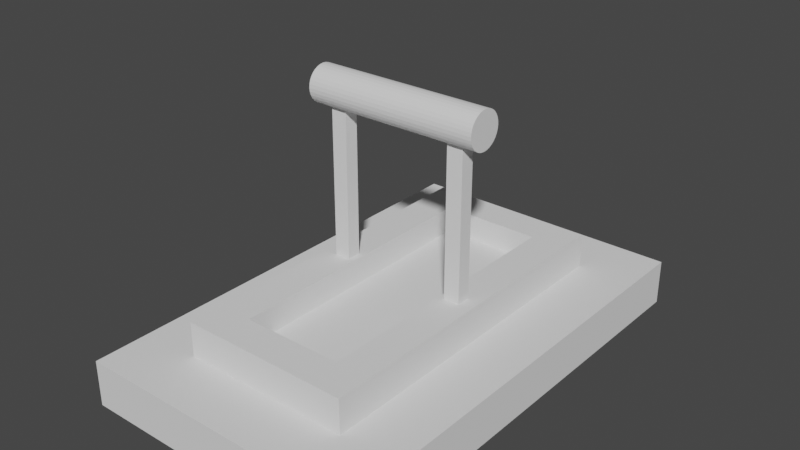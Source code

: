 # Source: Switch.blend  (saved by Blender 3.3.6; exported with 4.5.12 LTS)
import bpy
from mathutils import Matrix  # noqa: F401  (used for matrix-valued properties, if any)

bpy.ops.wm.read_factory_settings(use_empty=True)
scene = bpy.context.scene
scene.name = 'Scene'

# ---- collections
col_collection = bpy.data.collections.new('Collection'); scene.collection.children.link(col_collection)

# ---- world
world_world = bpy.data.worlds.new('World'); scene.world = world_world
world_world.use_nodes = True; world_world.node_tree.nodes.clear()
_N = world_world.node_tree.nodes; _L = world_world.node_tree.links
n0 = _N.new('ShaderNodeOutputWorld'); n0.name = 'World Output'; n0.location = (300, 300)
n1 = _N.new('ShaderNodeBackground'); n1.name = 'Background'; n1.location = (10, 300)
n1.inputs[0].default_value = (0.05088, 0.05088, 0.05088, 1.0)
_L.new(n1.outputs[0], n0.inputs[0])
n0.is_active_output = True
world_world.color = (0.05088, 0.05088, 0.05088)
world_world.use_sun_shadow = False
world_world.sun_shadow_jitter_overblur = 0.0

# ---- meshes
me_cube_001 = bpy.data.meshes.new('Cube.001')
me_cube_001.from_pydata([(-0.3276, -0.5315, -0.05209), (-0.1942, -0.3981, 0.05209), (-0.3276, 0.5315, -0.05209), (-0.1942, 0.3981, 0.05209), (0.3276, -0.5315, -0.05209), (0.1942, -0.3981, 0.05209), (0.3276, 0.5315, -0.05209), (0.1942, 0.3981, 0.05209), (-0.3276, -0.5315, 0.05209), (-0.3276, 0.5315, 0.05209), (0.3276, 0.5315, 0.05209), (0.3276, -0.5315, 0.05209), (-0.1148, -0.3187, 0.1308), (-0.1148, 0.3187, 0.1308), (0.1148, 0.3187, 0.1308), (0.1148, -0.3187, 0.1308), (-0.1942, -0.3981, 0.1308), (-0.1942, 0.3981, 0.1308), (0.1942, 0.3981, 0.1308), (0.1942, -0.3981, 0.1308), (-0.1148, -0.3187, 0.07015), (-0.1148, 0.3187, 0.07015), (0.1148, 0.3187, 0.07015), (0.1148, -0.3187, 0.07015)], [], [(0, 8, 9, 2), (2, 9, 10, 6), (6, 10, 11, 4), (4, 11, 8, 0), (2, 6, 4, 0), (1, 5, 19, 16), (1, 3, 9, 8), (3, 7, 10, 9), (7, 5, 11, 10), (5, 1, 8, 11), (13, 12, 20, 21), (7, 3, 17, 18), (5, 7, 18, 19), (3, 1, 16, 17), (12, 13, 17, 16), (13, 14, 18, 17), (14, 15, 19, 18), (15, 12, 16, 19), (22, 21, 20, 23), (12, 15, 23, 20), (14, 13, 21, 22), (15, 14, 22, 23)])
_uv = me_cube_001.uv_layers.new(name='UVMap')
_uv.uv.foreach_set('vector', [0.375, 0.0, 0.625, 0.0, 0.625, 0.25, 0.375, 0.25, 0.375, 0.25, 0.625, 0.25, 0.625, 0.5, 0.375, 0.5, 0.375, 0.5, 0.625, 0.5, 0.625, 0.75, 0.375, 0.75, 0.375, 0.75, 0.625, 0.75, 0.625, 1.0, 0.375, 1.0, 0.125, 0.5, 0.375, 0.5, 0.375, 0.75, 0.125, 0.75, 0.8241, 0.7186, 0.6759, 0.7186, 0.6759, 0.7186, 0.8241, 0.7186, 0.8241, 0.7186, 0.8241, 0.5314, 0.875, 0.5, 0.875, 0.75, 0.8241, 0.5314, 0.6759, 0.5314, 0.625, 0.5, 0.875, 0.5, 0.6759, 0.5314, 0.6759, 0.7186, 0.625, 0.75, 0.625, 0.5, 0.6759, 0.7186, 0.8241, 0.7186, 0.875, 0.75, 0.625, 0.75, 0.7938, 0.55, 0.7938, 0.7, 0.7938, 0.7, 0.7938, 0.55, 0.6759, 0.5314, 0.8241, 0.5314, 0.8241, 0.5314, 0.6759, 0.5314, 0.6759, 0.7186, 0.6759, 0.5314, 0.6759, 0.5314, 0.6759, 0.7186, 0.8241, 0.5314, 0.8241, 0.7186, 0.8241, 0.7186, 0.8241, 0.5314, 0.7938, 0.7, 0.7938, 0.55, 0.8241, 0.5314, 0.8241, 0.7186, 0.7938, 0.55, 0.7062, 0.55, 0.6759, 0.5314, 0.8241, 0.5314, 0.7062, 0.55, 0.7062, 0.7, 0.6759, 0.7186, 0.6759, 0.5314, 0.7062, 0.7, 0.7938, 0.7, 0.8241, 0.7186, 0.6759, 0.7186, 0.7062, 0.55, 0.7938, 0.55, 0.7938, 0.7, 0.7062, 0.7, 0.7938, 0.7, 0.7062, 0.7, 0.7062, 0.7, 0.7938, 0.7, 0.7062, 0.55, 0.7938, 0.55, 0.7938, 0.55, 0.7062, 0.55, 0.7062, 0.7, 0.7062, 0.55, 0.7062, 0.55, 0.7062, 0.7])
me_cube_001.update()
me_cylinder_001 = bpy.data.meshes.new('Cylinder.001')
me_cylinder_001.from_pydata([(-0.2005, 1.355e-09, 0.4735), (0.2005, 3.858e-09, 0.4735), (-0.2005, 0.008193, 0.4727), (0.2005, 0.008193, 0.4727), (-0.2005, 0.01607, 0.4703), (0.2005, 0.01607, 0.4703), (-0.2005, 0.02333, 0.4664), (0.2005, 0.02333, 0.4664), (-0.2005, 0.0297, 0.4612), (0.2005, 0.0297, 0.4612), (-0.2005, 0.03492, 0.4549), (0.2005, 0.03492, 0.4549), (-0.2005, 0.0388, 0.4476), (0.2005, 0.0388, 0.4476), (-0.2005, 0.04119, 0.4397), (0.2005, 0.04119, 0.4397), (-0.2005, 0.042, 0.4315), (0.2005, 0.042, 0.4315), (-0.2005, 0.04119, 0.4233), (0.2005, 0.04119, 0.4233), (-0.2005, 0.0388, 0.4155), (0.2005, 0.0388, 0.4155), (-0.2005, 0.03492, 0.4082), (0.2005, 0.03492, 0.4082), (-0.2005, 0.0297, 0.4018), (0.2005, 0.0297, 0.4018), (-0.2005, 0.02333, 0.3966), (0.2005, 0.02333, 0.3966), (-0.2005, 0.01607, 0.3927), (0.2005, 0.01607, 0.3927), (-0.2005, 0.008193, 0.3903), (0.2005, 0.008193, 0.3903), (-0.2005, 3.858e-09, 0.3895), (0.2005, 6.361e-09, 0.3895), (-0.2005, -0.008193, 0.3903), (0.2005, -0.008193, 0.3903), (-0.2005, -0.01607, 0.3927), (0.2005, -0.01607, 0.3927), (-0.2005, -0.02333, 0.3966), (0.2005, -0.02333, 0.3966), (-0.2005, -0.0297, 0.4018), (0.2005, -0.0297, 0.4018), (-0.2005, -0.03492, 0.4082), (0.2005, -0.03492, 0.4082), (-0.2005, -0.0388, 0.4155), (0.2005, -0.0388, 0.4155), (-0.2005, -0.04119, 0.4233), (0.2005, -0.04119, 0.4233), (-0.2005, -0.042, 0.4315), (0.2005, -0.042, 0.4315), (-0.2005, -0.04119, 0.4397), (0.2005, -0.04119, 0.4397), (-0.2005, -0.0388, 0.4476), (0.2005, -0.0388, 0.4476), (-0.2005, -0.03492, 0.4549), (0.2005, -0.03492, 0.4549), (-0.2005, -0.0297, 0.4612), (0.2005, -0.0297, 0.4612), (-0.2005, -0.02333, 0.4664), (0.2005, -0.02333, 0.4664), (-0.2005, -0.01607, 0.4703), (0.2005, -0.01607, 0.4703), (-0.2005, -0.008193, 0.4727), (0.2005, -0.008193, 0.4727), (-0.164, 1.582e-09, 0.4735), (-0.1276, 1.81e-09, 0.4735), (-0.09113, 2.037e-09, 0.4735), (-0.05468, 2.265e-09, 0.4735), (-0.01823, 2.492e-09, 0.4735), (0.01823, 2.72e-09, 0.4735), (0.05468, 2.948e-09, 0.4735), (0.09113, 3.175e-09, 0.4735), (0.1276, 3.403e-09, 0.4735), (0.164, 3.63e-09, 0.4735), (0.164, 0.008193, 0.4727), (0.1276, 0.008193, 0.4727), (0.09113, 0.008193, 0.4727), (0.05468, 0.008193, 0.4727), (0.01823, 0.008193, 0.4727), (-0.01823, 0.008193, 0.4727), (-0.05468, 0.008193, 0.4727), (-0.09113, 0.008193, 0.4727), (-0.1276, 0.008193, 0.4727), (-0.164, 0.008193, 0.4727), (0.164, 0.01607, 0.4703), (0.1276, 0.01607, 0.4703), (0.09113, 0.01607, 0.4703), (0.05468, 0.01607, 0.4703), (0.01823, 0.01607, 0.4703), (-0.01823, 0.01607, 0.4703), (-0.05468, 0.01607, 0.4703), (-0.09113, 0.01607, 0.4703), (-0.1276, 0.01607, 0.4703), (-0.164, 0.01607, 0.4703), (0.164, 0.02333, 0.4664), (0.1276, 0.02333, 0.4664), (0.09113, 0.02333, 0.4664), (0.05468, 0.02333, 0.4664), (0.01823, 0.02333, 0.4664), (-0.01823, 0.02333, 0.4664), (-0.05468, 0.02333, 0.4664), (-0.09113, 0.02333, 0.4664), (-0.1276, 0.02333, 0.4664), (-0.164, 0.02333, 0.4664), (0.164, 0.0297, 0.4612), (0.1276, 0.0297, 0.4612), (0.09113, 0.0297, 0.4612), (0.05468, 0.0297, 0.4612), (0.01823, 0.0297, 0.4612), (-0.01823, 0.0297, 0.4612), (-0.05468, 0.0297, 0.4612), (-0.09113, 0.0297, 0.4612), (-0.1276, 0.0297, 0.4612), (-0.164, 0.0297, 0.4612), (0.164, 0.03492, 0.4549), (0.1276, 0.03492, 0.4549), (0.09113, 0.03492, 0.4549), (0.05468, 0.03492, 0.4549), (0.01823, 0.03492, 0.4549), (-0.01823, 0.03492, 0.4549), (-0.05468, 0.03492, 0.4549), (-0.09113, 0.03492, 0.4549), (-0.1276, 0.03492, 0.4549), (-0.164, 0.03492, 0.4549), (0.164, 0.0388, 0.4476), (0.1276, 0.0388, 0.4476), (0.09113, 0.0388, 0.4476), (0.05468, 0.0388, 0.4476), (0.01823, 0.0388, 0.4476), (-0.01823, 0.0388, 0.4476), (-0.05468, 0.0388, 0.4476), (-0.09113, 0.0388, 0.4476), (-0.1276, 0.0388, 0.4476), (-0.164, 0.0388, 0.4476), (0.164, 0.04119, 0.4397), (0.1276, 0.04119, 0.4397), (0.09113, 0.04119, 0.4397), (0.05468, 0.04119, 0.4397), (0.01823, 0.04119, 0.4397), (-0.01823, 0.04119, 0.4397), (-0.05468, 0.04119, 0.4397), (-0.09113, 0.04119, 0.4397), (-0.1276, 0.04119, 0.4397), (-0.164, 0.04119, 0.4397), (0.164, 0.042, 0.4315), (0.1276, 0.042, 0.4315), (0.09113, 0.042, 0.4315), (0.05468, 0.042, 0.4315), (0.01823, 0.042, 0.4315), (-0.01823, 0.042, 0.4315), (-0.05468, 0.042, 0.4315), (-0.09113, 0.042, 0.4315), (-0.1276, 0.042, 0.4315), (-0.164, 0.042, 0.4315), (0.164, 0.04119, 0.4233), (0.1276, 0.04119, 0.4233), (0.09113, 0.04119, 0.4233), (0.05468, 0.04119, 0.4233), (0.01823, 0.04119, 0.4233), (-0.01823, 0.04119, 0.4233), (-0.05468, 0.04119, 0.4233), (-0.09113, 0.04119, 0.4233), (-0.1276, 0.04119, 0.4233), (-0.164, 0.04119, 0.4233), (0.164, 0.0388, 0.4155), (0.1276, 0.0388, 0.4155), (0.09113, 0.0388, 0.4155), (0.05468, 0.0388, 0.4155), (0.01823, 0.0388, 0.4155), (-0.01823, 0.0388, 0.4155), (-0.05468, 0.0388, 0.4155), (-0.09113, 0.0388, 0.4155), (-0.1276, 0.0388, 0.4155), (-0.164, 0.0388, 0.4155), (0.164, 0.03492, 0.4082), (0.1276, 0.03492, 0.4082), (0.09113, 0.03492, 0.4082), (0.05468, 0.03492, 0.4082), (0.01823, 0.03492, 0.4082), (-0.01823, 0.03492, 0.4082), (-0.05468, 0.03492, 0.4082), (-0.09113, 0.03492, 0.4082), (-0.1276, 0.03492, 0.4082), (-0.164, 0.03492, 0.4082), (0.164, 0.0297, 0.4018), (0.1276, 0.0297, 0.4018), (0.09113, 0.0297, 0.4018), (0.05468, 0.0297, 0.4018), (0.01823, 0.0297, 0.4018), (-0.01823, 0.0297, 0.4018), (-0.05468, 0.0297, 0.4018), (-0.09113, 0.0297, 0.4018), (-0.1276, 0.0297, 0.4018), (-0.164, 0.0297, 0.4018), (0.164, 0.02333, 0.3966), (0.1276, 0.02333, 0.3966), (0.09113, 0.02333, 0.3966), (0.05468, 0.02333, 0.3966), (0.01823, 0.02333, 0.3966), (-0.01823, 0.02333, 0.3966), (-0.05468, 0.02333, 0.3966), (-0.09113, 0.02333, 0.3966), (-0.1276, 0.02333, 0.3966), (-0.164, 0.02333, 0.3966), (0.164, 0.01607, 0.3927), (0.1276, 0.01607, 0.3927), (0.09113, 0.01607, 0.3927), (0.05468, 0.01607, 0.3927), (0.01823, 0.01607, 0.3927), (-0.01823, 0.01607, 0.3927), (-0.05468, 0.01607, 0.3927), (-0.09113, 0.01607, 0.3927), (-0.1276, 0.01607, 0.3927), (-0.164, 0.01607, 0.3927), (0.164, 0.008193, 0.3903), (0.1276, 0.008193, 0.3903), (0.09113, 0.008193, 0.3903), (0.05468, 0.008193, 0.3903), (0.01823, 0.008193, 0.3903), (-0.01823, 0.008193, 0.3903), (-0.05468, 0.008193, 0.3903), (-0.09113, 0.008193, 0.3903), (-0.1276, 0.008193, 0.3903), (-0.164, 0.008193, 0.3903), (0.164, 6.134e-09, 0.3895), (0.1276, 5.906e-09, 0.3895), (0.09113, 5.679e-09, 0.3895), (0.05468, 5.451e-09, 0.3895), (0.01823, 5.223e-09, 0.3895), (-0.01823, 4.996e-09, 0.3895), (-0.05468, 4.768e-09, 0.3895), (-0.09113, 4.541e-09, 0.3895), (-0.1276, 4.313e-09, 0.3895), (-0.164, 4.085e-09, 0.3895), (0.164, -0.008193, 0.3903), (0.1276, -0.008193, 0.3903), (0.09113, -0.008193, 0.3903), (0.05468, -0.008193, 0.3903), (0.01823, -0.008193, 0.3903), (-0.01823, -0.008193, 0.3903), (-0.05468, -0.008193, 0.3903), (-0.09113, -0.008193, 0.3903), (-0.1276, -0.008193, 0.3903), (-0.164, -0.008193, 0.3903), (0.164, -0.01607, 0.3927), (0.1276, -0.01607, 0.3927), (0.09113, -0.01607, 0.3927), (0.05468, -0.01607, 0.3927), (0.01823, -0.01607, 0.3927), (-0.01823, -0.01607, 0.3927), (-0.05468, -0.01607, 0.3927), (-0.09113, -0.01607, 0.3927), (-0.1276, -0.01607, 0.3927), (-0.164, -0.01607, 0.3927), (0.164, -0.02333, 0.3966), (0.1276, -0.02333, 0.3966), (0.09113, -0.02333, 0.3966), (0.05468, -0.02333, 0.3966), (0.01823, -0.02333, 0.3966), (-0.01823, -0.02333, 0.3966), (-0.05468, -0.02333, 0.3966), (-0.09113, -0.02333, 0.3966), (-0.1276, -0.02333, 0.3966), (-0.164, -0.02333, 0.3966), (0.164, -0.0297, 0.4018), (0.1276, -0.0297, 0.4018), (0.09113, -0.0297, 0.4018), (0.05468, -0.0297, 0.4018), (0.01823, -0.0297, 0.4018), (-0.01823, -0.0297, 0.4018), (-0.05468, -0.0297, 0.4018), (-0.09113, -0.0297, 0.4018), (-0.1276, -0.0297, 0.4018), (-0.164, -0.0297, 0.4018), (0.164, -0.03492, 0.4082), (0.1276, -0.03492, 0.4082), (0.09113, -0.03492, 0.4082), (0.05468, -0.03492, 0.4082), (0.01823, -0.03492, 0.4082), (-0.01823, -0.03492, 0.4082), (-0.05468, -0.03492, 0.4082), (-0.09113, -0.03492, 0.4082), (-0.1276, -0.03492, 0.4082), (-0.164, -0.03492, 0.4082), (0.164, -0.0388, 0.4155), (0.1276, -0.0388, 0.4155), (0.09113, -0.0388, 0.4155), (0.05468, -0.0388, 0.4155), (0.01823, -0.0388, 0.4155), (-0.01823, -0.0388, 0.4155), (-0.05468, -0.0388, 0.4155), (-0.09113, -0.0388, 0.4155), (-0.1276, -0.0388, 0.4155), (-0.164, -0.0388, 0.4155), (0.164, -0.04119, 0.4233), (0.1276, -0.04119, 0.4233), (0.09113, -0.04119, 0.4233), (0.05468, -0.04119, 0.4233), (0.01823, -0.04119, 0.4233), (-0.01823, -0.04119, 0.4233), (-0.05468, -0.04119, 0.4233), (-0.09113, -0.04119, 0.4233), (-0.1276, -0.04119, 0.4233), (-0.164, -0.04119, 0.4233), (0.164, -0.042, 0.4315), (0.1276, -0.042, 0.4315), (0.09113, -0.042, 0.4315), (0.05468, -0.042, 0.4315), (0.01823, -0.042, 0.4315), (-0.01823, -0.042, 0.4315), (-0.05468, -0.042, 0.4315), (-0.09113, -0.042, 0.4315), (-0.1276, -0.042, 0.4315), (-0.164, -0.042, 0.4315), (0.164, -0.04119, 0.4397), (0.1276, -0.04119, 0.4397), (0.09113, -0.04119, 0.4397), (0.05468, -0.04119, 0.4397), (0.01823, -0.04119, 0.4397), (-0.01823, -0.04119, 0.4397), (-0.05468, -0.04119, 0.4397), (-0.09113, -0.04119, 0.4397), (-0.1276, -0.04119, 0.4397), (-0.164, -0.04119, 0.4397), (0.164, -0.0388, 0.4476), (0.1276, -0.0388, 0.4476), (0.09113, -0.0388, 0.4476), (0.05468, -0.0388, 0.4476), (0.01823, -0.0388, 0.4476), (-0.01823, -0.0388, 0.4476), (-0.05468, -0.0388, 0.4476), (-0.09113, -0.0388, 0.4476), (-0.1276, -0.0388, 0.4476), (-0.164, -0.0388, 0.4476), (0.164, -0.03492, 0.4549), (0.1276, -0.03492, 0.4549), (0.09113, -0.03492, 0.4549), (0.05468, -0.03492, 0.4549), (0.01823, -0.03492, 0.4549), (-0.01823, -0.03492, 0.4549), (-0.05468, -0.03492, 0.4549), (-0.09113, -0.03492, 0.4549), (-0.1276, -0.03492, 0.4549), (-0.164, -0.03492, 0.4549), (0.164, -0.0297, 0.4612), (0.1276, -0.0297, 0.4612), (0.09113, -0.0297, 0.4612), (0.05468, -0.0297, 0.4612), (0.01823, -0.0297, 0.4612), (-0.01823, -0.0297, 0.4612), (-0.05468, -0.0297, 0.4612), (-0.09113, -0.0297, 0.4612), (-0.1276, -0.0297, 0.4612), (-0.164, -0.0297, 0.4612), (0.164, -0.02333, 0.4664), (0.1276, -0.02333, 0.4664), (0.09113, -0.02333, 0.4664), (0.05468, -0.02333, 0.4664), (0.01823, -0.02333, 0.4664), (-0.01823, -0.02333, 0.4664), (-0.05468, -0.02333, 0.4664), (-0.09113, -0.02333, 0.4664), (-0.1276, -0.02333, 0.4664), (-0.164, -0.02333, 0.4664), (0.164, -0.01607, 0.4703), (0.1276, -0.01607, 0.4703), (0.09113, -0.01607, 0.4703), (0.05468, -0.01607, 0.4703), (0.01823, -0.01607, 0.4703), (-0.01823, -0.01607, 0.4703), (-0.05468, -0.01607, 0.4703), (-0.09113, -0.01607, 0.4703), (-0.1276, -0.01607, 0.4703), (-0.164, -0.01607, 0.4703), (0.164, -0.008193, 0.4727), (0.1276, -0.008193, 0.4727), (0.09113, -0.008193, 0.4727), (0.05468, -0.008193, 0.4727), (0.01823, -0.008193, 0.4727), (-0.01823, -0.008193, 0.4727), (-0.05468, -0.008193, 0.4727), (-0.09113, -0.008193, 0.4727), (-0.1276, -0.008193, 0.4727), (-0.164, -0.008193, 0.4727), (0.164, 0.01607, 0.003197), (0.1276, 0.01607, 0.003197), (-0.1276, 0.01607, 0.003197), (-0.164, 0.01607, 0.003197), (0.164, 0.008194, 0.000807), (0.1276, 0.008194, 0.000807), (-0.1276, 0.008194, 0.000807), (-0.164, 0.008194, 0.000807), (0.164, 3.587e-08, 0.0), (0.1276, 3.564e-08, 0.0), (-0.1276, 3.405e-08, 0.0), (-0.164, 3.382e-08, 0.0), (0.164, -0.008193, 0.000807), (0.1276, -0.008193, 0.000807), (-0.1276, -0.008193, 0.000807), (-0.164, -0.008193, 0.000807), (0.164, -0.01607, 0.003197), (0.1276, -0.01607, 0.003197), (-0.1276, -0.01607, 0.003197), (-0.164, -0.01607, 0.003197)], [], [(73, 1, 3, 74), (74, 3, 5, 84), (84, 5, 7, 94), (94, 7, 9, 104), (104, 9, 11, 114), (114, 11, 13, 124), (124, 13, 15, 134), (134, 15, 17, 144), (144, 17, 19, 154), (154, 19, 21, 164), (164, 21, 23, 174), (174, 23, 25, 184), (184, 25, 27, 194), (194, 27, 29, 204), (204, 29, 31, 214), (214, 31, 33, 224), (224, 33, 35, 234), (234, 35, 37, 244), (244, 37, 39, 254), (254, 39, 41, 264), (264, 41, 43, 274), (274, 43, 45, 284), (284, 45, 47, 294), (294, 47, 49, 304), (304, 49, 51, 314), (314, 51, 53, 324), (324, 53, 55, 334), (334, 55, 57, 344), (344, 57, 59, 354), (354, 59, 61, 364), (3, 1, 63, 61, 59, 57, 55, 53, 51, 49, 47, 45, 43, 41, 39, 37, 35, 33, 31, 29, 27, 25, 23, 21, 19, 17, 15, 13, 11, 9, 7, 5), (364, 61, 63, 374), (374, 63, 1, 73), (0, 2, 4, 6, 8, 10, 12, 14, 16, 18, 20, 22, 24, 26, 28, 30, 32, 34, 36, 38, 40, 42, 44, 46, 48, 50, 52, 54, 56, 58, 60, 62), (62, 383, 64, 0), (383, 382, 65, 64), (382, 381, 66, 65), (381, 380, 67, 66), (380, 379, 68, 67), (379, 378, 69, 68), (378, 377, 70, 69), (377, 376, 71, 70), (376, 375, 72, 71), (375, 374, 73, 72), (60, 373, 383, 62), (373, 372, 382, 383), (372, 371, 381, 382), (371, 370, 380, 381), (370, 369, 379, 380), (369, 368, 378, 379), (368, 367, 377, 378), (367, 366, 376, 377), (366, 365, 375, 376), (365, 364, 374, 375), (58, 363, 373, 60), (363, 362, 372, 373), (362, 361, 371, 372), (361, 360, 370, 371), (360, 359, 369, 370), (359, 358, 368, 369), (358, 357, 367, 368), (357, 356, 366, 367), (356, 355, 365, 366), (355, 354, 364, 365), (56, 353, 363, 58), (353, 352, 362, 363), (352, 351, 361, 362), (351, 350, 360, 361), (350, 349, 359, 360), (349, 348, 358, 359), (348, 347, 357, 358), (347, 346, 356, 357), (346, 345, 355, 356), (345, 344, 354, 355), (54, 343, 353, 56), (343, 342, 352, 353), (342, 341, 351, 352), (341, 340, 350, 351), (340, 339, 349, 350), (339, 338, 348, 349), (338, 337, 347, 348), (337, 336, 346, 347), (336, 335, 345, 346), (335, 334, 344, 345), (52, 333, 343, 54), (333, 332, 342, 343), (332, 331, 341, 342), (331, 330, 340, 341), (330, 329, 339, 340), (329, 328, 338, 339), (328, 327, 337, 338), (327, 326, 336, 337), (326, 325, 335, 336), (325, 324, 334, 335), (50, 323, 333, 52), (323, 322, 332, 333), (322, 321, 331, 332), (321, 320, 330, 331), (320, 319, 329, 330), (319, 318, 328, 329), (318, 317, 327, 328), (317, 316, 326, 327), (316, 315, 325, 326), (315, 314, 324, 325), (48, 313, 323, 50), (313, 312, 322, 323), (312, 311, 321, 322), (311, 310, 320, 321), (310, 309, 319, 320), (309, 308, 318, 319), (308, 307, 317, 318), (307, 306, 316, 317), (306, 305, 315, 316), (305, 304, 314, 315), (46, 303, 313, 48), (303, 302, 312, 313), (302, 301, 311, 312), (301, 300, 310, 311), (300, 299, 309, 310), (299, 298, 308, 309), (298, 297, 307, 308), (297, 296, 306, 307), (296, 295, 305, 306), (295, 294, 304, 305), (44, 293, 303, 46), (293, 292, 302, 303), (292, 291, 301, 302), (291, 290, 300, 301), (290, 289, 299, 300), (289, 288, 298, 299), (288, 287, 297, 298), (287, 286, 296, 297), (286, 285, 295, 296), (285, 284, 294, 295), (42, 283, 293, 44), (283, 282, 292, 293), (282, 281, 291, 292), (281, 280, 290, 291), (280, 279, 289, 290), (279, 278, 288, 289), (278, 277, 287, 288), (277, 276, 286, 287), (276, 275, 285, 286), (275, 274, 284, 285), (40, 273, 283, 42), (273, 272, 282, 283), (272, 271, 281, 282), (271, 270, 280, 281), (270, 269, 279, 280), (269, 268, 278, 279), (268, 267, 277, 278), (267, 266, 276, 277), (266, 265, 275, 276), (265, 264, 274, 275), (38, 263, 273, 40), (263, 262, 272, 273), (262, 261, 271, 272), (261, 260, 270, 271), (260, 259, 269, 270), (259, 258, 268, 269), (258, 257, 267, 268), (257, 256, 266, 267), (256, 255, 265, 266), (255, 254, 264, 265), (36, 253, 263, 38), (253, 252, 262, 263), (252, 251, 261, 262), (251, 250, 260, 261), (250, 249, 259, 260), (249, 248, 258, 259), (248, 247, 257, 258), (247, 246, 256, 257), (246, 245, 255, 256), (245, 244, 254, 255), (34, 243, 253, 36), (213, 212, 386, 387), (242, 241, 251, 252), (241, 240, 250, 251), (240, 239, 249, 250), (239, 238, 248, 249), (238, 237, 247, 248), (237, 236, 246, 247), (236, 235, 245, 246), (214, 224, 392, 388), (32, 233, 243, 34), (205, 204, 384, 385), (232, 231, 241, 242), (231, 230, 240, 241), (230, 229, 239, 240), (229, 228, 238, 239), (228, 227, 237, 238), (227, 226, 236, 237), (226, 225, 235, 236), (222, 232, 394, 390), (30, 223, 233, 32), (225, 215, 389, 393), (222, 221, 231, 232), (221, 220, 230, 231), (220, 219, 229, 230), (219, 218, 228, 229), (218, 217, 227, 228), (217, 216, 226, 227), (216, 215, 225, 226), (233, 223, 391, 395), (28, 213, 223, 30), (224, 234, 396, 392), (212, 211, 221, 222), (211, 210, 220, 221), (210, 209, 219, 220), (209, 208, 218, 219), (208, 207, 217, 218), (207, 206, 216, 217), (206, 205, 215, 216), (232, 242, 398, 394), (26, 203, 213, 28), (203, 202, 212, 213), (202, 201, 211, 212), (201, 200, 210, 211), (200, 199, 209, 210), (199, 198, 208, 209), (198, 197, 207, 208), (197, 196, 206, 207), (196, 195, 205, 206), (195, 194, 204, 205), (24, 193, 203, 26), (193, 192, 202, 203), (192, 191, 201, 202), (191, 190, 200, 201), (190, 189, 199, 200), (189, 188, 198, 199), (188, 187, 197, 198), (187, 186, 196, 197), (186, 185, 195, 196), (185, 184, 194, 195), (22, 183, 193, 24), (183, 182, 192, 193), (182, 181, 191, 192), (181, 180, 190, 191), (180, 179, 189, 190), (179, 178, 188, 189), (178, 177, 187, 188), (177, 176, 186, 187), (176, 175, 185, 186), (175, 174, 184, 185), (20, 173, 183, 22), (173, 172, 182, 183), (172, 171, 181, 182), (171, 170, 180, 181), (170, 169, 179, 180), (169, 168, 178, 179), (168, 167, 177, 178), (167, 166, 176, 177), (166, 165, 175, 176), (165, 164, 174, 175), (18, 163, 173, 20), (163, 162, 172, 173), (162, 161, 171, 172), (161, 160, 170, 171), (160, 159, 169, 170), (159, 158, 168, 169), (158, 157, 167, 168), (157, 156, 166, 167), (156, 155, 165, 166), (155, 154, 164, 165), (16, 153, 163, 18), (153, 152, 162, 163), (152, 151, 161, 162), (151, 150, 160, 161), (150, 149, 159, 160), (149, 148, 158, 159), (148, 147, 157, 158), (147, 146, 156, 157), (146, 145, 155, 156), (145, 144, 154, 155), (14, 143, 153, 16), (143, 142, 152, 153), (142, 141, 151, 152), (141, 140, 150, 151), (140, 139, 149, 150), (139, 138, 148, 149), (138, 137, 147, 148), (137, 136, 146, 147), (136, 135, 145, 146), (135, 134, 144, 145), (12, 133, 143, 14), (133, 132, 142, 143), (132, 131, 141, 142), (131, 130, 140, 141), (130, 129, 139, 140), (129, 128, 138, 139), (128, 127, 137, 138), (127, 126, 136, 137), (126, 125, 135, 136), (125, 124, 134, 135), (10, 123, 133, 12), (123, 122, 132, 133), (122, 121, 131, 132), (121, 120, 130, 131), (120, 119, 129, 130), (119, 118, 128, 129), (118, 117, 127, 128), (117, 116, 126, 127), (116, 115, 125, 126), (115, 114, 124, 125), (8, 113, 123, 10), (113, 112, 122, 123), (112, 111, 121, 122), (111, 110, 120, 121), (110, 109, 119, 120), (109, 108, 118, 119), (108, 107, 117, 118), (107, 106, 116, 117), (106, 105, 115, 116), (105, 104, 114, 115), (6, 103, 113, 8), (103, 102, 112, 113), (102, 101, 111, 112), (101, 100, 110, 111), (100, 99, 109, 110), (99, 98, 108, 109), (98, 97, 107, 108), (97, 96, 106, 107), (96, 95, 105, 106), (95, 94, 104, 105), (4, 93, 103, 6), (93, 92, 102, 103), (92, 91, 101, 102), (91, 90, 100, 101), (90, 89, 99, 100), (89, 88, 98, 99), (88, 87, 97, 98), (87, 86, 96, 97), (86, 85, 95, 96), (85, 84, 94, 95), (2, 83, 93, 4), (83, 82, 92, 93), (82, 81, 91, 92), (81, 80, 90, 91), (80, 79, 89, 90), (79, 78, 88, 89), (78, 77, 87, 88), (77, 76, 86, 87), (76, 75, 85, 86), (75, 74, 84, 85), (0, 64, 83, 2), (64, 65, 82, 83), (65, 66, 81, 82), (66, 67, 80, 81), (67, 68, 79, 80), (68, 69, 78, 79), (69, 70, 77, 78), (70, 71, 76, 77), (71, 72, 75, 76), (72, 73, 74, 75), (399, 398, 402, 403), (397, 396, 400, 401), (395, 394, 398, 399), (393, 392, 396, 397), (391, 390, 394, 395), (389, 388, 392, 393), (387, 386, 390, 391), (385, 384, 388, 389), (253, 243, 399, 403), (223, 213, 387, 391), (245, 235, 397, 401), (215, 205, 385, 389), (242, 252, 402, 398), (212, 222, 390, 386), (234, 244, 400, 396), (204, 214, 388, 384), (244, 245, 401, 400), (243, 233, 395, 399), (252, 253, 403, 402), (235, 225, 393, 397)])
_uv = me_cylinder_001.uv_layers.new(name='UVMap')
_uv.uv.foreach_set('vector', [1.0, 0.9545, 1.0, 1.0, 0.9688, 1.0, 0.9688, 0.9545, 0.9688, 0.9545, 0.9688, 1.0, 0.9375, 1.0, 0.9375, 0.9545, 0.9375, 0.9545, 0.9375, 1.0, 0.9062, 1.0, 0.9062, 0.9545, 0.9062, 0.9545, 0.9062, 1.0, 0.875, 1.0, 0.875, 0.9545, 0.875, 0.9545, 0.875, 1.0, 0.8438, 1.0, 0.8438, 0.9545, 0.8438, 0.9545, 0.8438, 1.0, 0.8125, 1.0, 0.8125, 0.9545, 0.8125, 0.9545, 0.8125, 1.0, 0.7812, 1.0, 0.7812, 0.9545, 0.7812, 0.9545, 0.7812, 1.0, 0.75, 1.0, 0.75, 0.9545, 0.75, 0.9545, 0.75, 1.0, 0.7188, 1.0, 0.7188, 0.9545, 0.7188, 0.9545, 0.7188, 1.0, 0.6875, 1.0, 0.6875, 0.9545, 0.6875, 0.9545, 0.6875, 1.0, 0.6562, 1.0, 0.6562, 0.9545, 0.6562, 0.9545, 0.6562, 1.0, 0.625, 1.0, 0.625, 0.9545, 0.625, 0.9545, 0.625, 1.0, 0.5938, 1.0, 0.5937, 0.9545, 0.5937, 0.9545, 0.5938, 1.0, 0.5625, 1.0, 0.5625, 0.9545, 0.5625, 0.9545, 0.5625, 1.0, 0.5312, 1.0, 0.5312, 0.9545, 0.5312, 0.9545, 0.5312, 1.0, 0.5, 1.0, 0.5, 0.9545, 0.5, 0.9545, 0.5, 1.0, 0.4688, 1.0, 0.4687, 0.9545, 0.4687, 0.9545, 0.4688, 1.0, 0.4375, 1.0, 0.4375, 0.9545, 0.4375, 0.9545, 0.4375, 1.0, 0.4062, 1.0, 0.4062, 0.9545, 0.4062, 0.9545, 0.4062, 1.0, 0.375, 1.0, 0.375, 0.9545, 0.375, 0.9545, 0.375, 1.0, 0.3438, 1.0, 0.3438, 0.9545, 0.3438, 0.9545, 0.3438, 1.0, 0.3125, 1.0, 0.3125, 0.9545, 0.3125, 0.9545, 0.3125, 1.0, 0.2812, 1.0, 0.2812, 0.9545, 0.2812, 0.9545, 0.2812, 1.0, 0.25, 1.0, 0.25, 0.9545, 0.25, 0.9545, 0.25, 1.0, 0.2188, 1.0, 0.2187, 0.9545, 0.2187, 0.9545, 0.2188, 1.0, 0.1875, 1.0, 0.1875, 0.9545, 0.1875, 0.9545, 0.1875, 1.0, 0.1562, 1.0, 0.1562, 0.9545, 0.1562, 0.9545, 0.1562, 1.0, 0.125, 1.0, 0.125, 0.9545, 0.125, 0.9545, 0.125, 1.0, 0.09375, 1.0, 0.09375, 0.9545, 0.09375, 0.9545, 0.09375, 1.0, 0.0625, 1.0, 0.0625, 0.9545, 0.2968, 0.4854, 0.25, 0.49, 0.2032, 0.4854, 0.1582, 0.4717, 0.1167, 0.4496, 0.08029, 0.4197, 0.05045, 0.3833, 0.02827, 0.3418, 0.01461, 0.2968, 0.01, 0.25, 0.01461, 0.2032, 0.02827, 0.1582, 0.05045, 0.1167, 0.08029, 0.08029, 0.1167, 0.05045, 0.1582, 0.02827, 0.2032, 0.01461, 0.25, 0.01, 0.2968, 0.01461, 0.3418, 0.02827, 0.3833, 0.05045, 0.4197, 0.08029, 0.4496, 0.1167, 0.4717, 0.1582, 0.4854, 0.2032, 0.49, 0.25, 0.4854, 0.2968, 0.4717, 0.3418, 0.4496, 0.3833, 0.4197, 0.4197, 0.3833, 0.4496, 0.3418, 0.4717, 0.0625, 0.9545, 0.0625, 1.0, 0.03125, 1.0, 0.03125, 0.9545, 0.03125, 0.9545, 0.03125, 1.0, 0.0, 1.0, 0.0, 0.9545, 0.75, 0.49, 0.7968, 0.4854, 0.8418, 0.4717, 0.8833, 0.4496, 0.9197, 0.4197, 0.9496, 0.3833, 0.9717, 0.3418, 0.9854, 0.2968, 0.99, 0.25, 0.9854, 0.2032, 0.9717, 0.1582, 0.9496, 0.1167, 0.9197, 0.08029, 0.8833, 0.05045, 0.8418, 0.02827, 0.7968, 0.01461, 0.75, 0.01, 0.7032, 0.01461, 0.6582, 0.02827, 0.6167, 0.05045, 0.5803, 0.08029, 0.5504, 0.1167, 0.5283, 0.1582, 0.5146, 0.2032, 0.51, 0.25, 0.5146, 0.2968, 0.5283, 0.3418, 0.5504, 0.3833, 0.5803, 0.4197, 0.6167, 0.4496, 0.6582, 0.4717, 0.7032, 0.4854, 0.03125, 0.5, 0.03125, 0.5455, 0.0, 0.5455, 0.0, 0.5, 0.03125, 0.5455, 0.03125, 0.5909, 0.0, 0.5909, 0.0, 0.5455, 0.03125, 0.5909, 0.03125, 0.6364, 0.0, 0.6364, 0.0, 0.5909, 0.03125, 0.6364, 0.03125, 0.6818, 0.0, 0.6818, 0.0, 0.6364, 0.03125, 0.6818, 0.03125, 0.7273, 0.0, 0.7273, 0.0, 0.6818, 0.03125, 0.7273, 0.03125, 0.7727, 0.0, 0.7727, 0.0, 0.7273, 0.03125, 0.7727, 0.03125, 0.8182, 0.0, 0.8182, 0.0, 0.7727, 0.03125, 0.8182, 0.03125, 0.8636, 0.0, 0.8636, 0.0, 0.8182, 0.03125, 0.8636, 0.03125, 0.9091, 0.0, 0.9091, 0.0, 0.8636, 0.03125, 0.9091, 0.03125, 0.9545, 0.0, 0.9545, 0.0, 0.9091, 0.0625, 0.5, 0.0625, 0.5455, 0.03125, 0.5455, 0.03125, 0.5, 0.0625, 0.5455, 0.0625, 0.5909, 0.03125, 0.5909, 0.03125, 0.5455, 0.0625, 0.5909, 0.0625, 0.6364, 0.03125, 0.6364, 0.03125, 0.5909, 0.0625, 0.6364, 0.0625, 0.6818, 0.03125, 0.6818, 0.03125, 0.6364, 0.0625, 0.6818, 0.0625, 0.7273, 0.03125, 0.7273, 0.03125, 0.6818, 0.0625, 0.7273, 0.0625, 0.7727, 0.03125, 0.7727, 0.03125, 0.7273, 0.0625, 0.7727, 0.0625, 0.8182, 0.03125, 0.8182, 0.03125, 0.7727, 0.0625, 0.8182, 0.0625, 0.8636, 0.03125, 0.8636, 0.03125, 0.8182, 0.0625, 0.8636, 0.0625, 0.9091, 0.03125, 0.9091, 0.03125, 0.8636, 0.0625, 0.9091, 0.0625, 0.9545, 0.03125, 0.9545, 0.03125, 0.9091, 0.09375, 0.5, 0.09375, 0.5455, 0.0625, 0.5455, 0.0625, 0.5, 0.09375, 0.5455, 0.09375, 0.5909, 0.0625, 0.5909, 0.0625, 0.5455, 0.09375, 0.5909, 0.09375, 0.6364, 0.0625, 0.6364, 0.0625, 0.5909, 0.09375, 0.6364, 0.09375, 0.6818, 0.0625, 0.6818, 0.0625, 0.6364, 0.09375, 0.6818, 0.09375, 0.7273, 0.0625, 0.7273, 0.0625, 0.6818, 0.09375, 0.7273, 0.09375, 0.7727, 0.0625, 0.7727, 0.0625, 0.7273, 0.09375, 0.7727, 0.09375, 0.8182, 0.0625, 0.8182, 0.0625, 0.7727, 0.09375, 0.8182, 0.09375, 0.8636, 0.0625, 0.8636, 0.0625, 0.8182, 0.09375, 0.8636, 0.09375, 0.9091, 0.0625, 0.9091, 0.0625, 0.8636, 0.09375, 0.9091, 0.09375, 0.9545, 0.0625, 0.9545, 0.0625, 0.9091, 0.125, 0.5, 0.125, 0.5455, 0.09375, 0.5455, 0.09375, 0.5, 0.125, 0.5455, 0.125, 0.5909, 0.09375, 0.5909, 0.09375, 0.5455, 0.125, 0.5909, 0.125, 0.6364, 0.09375, 0.6364, 0.09375, 0.5909, 0.125, 0.6364, 0.125, 0.6818, 0.09375, 0.6818, 0.09375, 0.6364, 0.125, 0.6818, 0.125, 0.7273, 0.09375, 0.7273, 0.09375, 0.6818, 0.125, 0.7273, 0.125, 0.7727, 0.09375, 0.7727, 0.09375, 0.7273, 0.125, 0.7727, 0.125, 0.8182, 0.09375, 0.8182, 0.09375, 0.7727, 0.125, 0.8182, 0.125, 0.8636, 0.09375, 0.8636, 0.09375, 0.8182, 0.125, 0.8636, 0.125, 0.9091, 0.09375, 0.9091, 0.09375, 0.8636, 0.125, 0.9091, 0.125, 0.9545, 0.09375, 0.9545, 0.09375, 0.9091, 0.1562, 0.5, 0.1562, 0.5455, 0.125, 0.5455, 0.125, 0.5, 0.1562, 0.5455, 0.1562, 0.5909, 0.125, 0.5909, 0.125, 0.5455, 0.1562, 0.5909, 0.1562, 0.6364, 0.125, 0.6364, 0.125, 0.5909, 0.1562, 0.6364, 0.1562, 0.6818, 0.125, 0.6818, 0.125, 0.6364, 0.1562, 0.6818, 0.1562, 0.7273, 0.125, 0.7273, 0.125, 0.6818, 0.1562, 0.7273, 0.1562, 0.7727, 0.125, 0.7727, 0.125, 0.7273, 0.1562, 0.7727, 0.1562, 0.8182, 0.125, 0.8182, 0.125, 0.7727, 0.1562, 0.8182, 0.1562, 0.8636, 0.125, 0.8636, 0.125, 0.8182, 0.1562, 0.8636, 0.1562, 0.9091, 0.125, 0.9091, 0.125, 0.8636, 0.1562, 0.9091, 0.1562, 0.9545, 0.125, 0.9545, 0.125, 0.9091, 0.1875, 0.5, 0.1875, 0.5455, 0.1562, 0.5455, 0.1562, 0.5, 0.1875, 0.5455, 0.1875, 0.5909, 0.1562, 0.5909, 0.1562, 0.5455, 0.1875, 0.5909, 0.1875, 0.6364, 0.1562, 0.6364, 0.1562, 0.5909, 0.1875, 0.6364, 0.1875, 0.6818, 0.1562, 0.6818, 0.1562, 0.6364, 0.1875, 0.6818, 0.1875, 0.7273, 0.1562, 0.7273, 0.1562, 0.6818, 0.1875, 0.7273, 0.1875, 0.7727, 0.1562, 0.7727, 0.1562, 0.7273, 0.1875, 0.7727, 0.1875, 0.8182, 0.1562, 0.8182, 0.1562, 0.7727, 0.1875, 0.8182, 0.1875, 0.8636, 0.1562, 0.8636, 0.1562, 0.8182, 0.1875, 0.8636, 0.1875, 0.9091, 0.1562, 0.9091, 0.1562, 0.8636, 0.1875, 0.9091, 0.1875, 0.9545, 0.1562, 0.9545, 0.1562, 0.9091, 0.2188, 0.5, 0.2188, 0.5455, 0.1875, 0.5455, 0.1875, 0.5, 0.2188, 0.5455, 0.2187, 0.5909, 0.1875, 0.5909, 0.1875, 0.5455, 0.2187, 0.5909, 0.2187, 0.6364, 0.1875, 0.6364, 0.1875, 0.5909, 0.2187, 0.6364, 0.2187, 0.6818, 0.1875, 0.6818, 0.1875, 0.6364, 0.2187, 0.6818, 0.2187, 0.7273, 0.1875, 0.7273, 0.1875, 0.6818, 0.2187, 0.7273, 0.2187, 0.7727, 0.1875, 0.7727, 0.1875, 0.7273, 0.2187, 0.7727, 0.2187, 0.8182, 0.1875, 0.8182, 0.1875, 0.7727, 0.2187, 0.8182, 0.2187, 0.8636, 0.1875, 0.8636, 0.1875, 0.8182, 0.2187, 0.8636, 0.2187, 0.9091, 0.1875, 0.9091, 0.1875, 0.8636, 0.2187, 0.9091, 0.2187, 0.9545, 0.1875, 0.9545, 0.1875, 0.9091, 0.25, 0.5, 0.25, 0.5455, 0.2188, 0.5455, 0.2188, 0.5, 0.25, 0.5455, 0.25, 0.5909, 0.2187, 0.5909, 0.2188, 0.5455, 0.25, 0.5909, 0.25, 0.6364, 0.2187, 0.6364, 0.2187, 0.5909, 0.25, 0.6364, 0.25, 0.6818, 0.2187, 0.6818, 0.2187, 0.6364, 0.25, 0.6818, 0.25, 0.7273, 0.2187, 0.7273, 0.2187, 0.6818, 0.25, 0.7273, 0.25, 0.7727, 0.2187, 0.7727, 0.2187, 0.7273, 0.25, 0.7727, 0.25, 0.8182, 0.2187, 0.8182, 0.2187, 0.7727, 0.25, 0.8182, 0.25, 0.8636, 0.2187, 0.8636, 0.2187, 0.8182, 0.25, 0.8636, 0.25, 0.9091, 0.2187, 0.9091, 0.2187, 0.8636, 0.25, 0.9091, 0.25, 0.9545, 0.2187, 0.9545, 0.2187, 0.9091, 0.2812, 0.5, 0.2812, 0.5455, 0.25, 0.5455, 0.25, 0.5, 0.2812, 0.5455, 0.2812, 0.5909, 0.25, 0.5909, 0.25, 0.5455, 0.2812, 0.5909, 0.2812, 0.6364, 0.25, 0.6364, 0.25, 0.5909, 0.2812, 0.6364, 0.2812, 0.6818, 0.25, 0.6818, 0.25, 0.6364, 0.2812, 0.6818, 0.2812, 0.7273, 0.25, 0.7273, 0.25, 0.6818, 0.2812, 0.7273, 0.2812, 0.7727, 0.25, 0.7727, 0.25, 0.7273, 0.2812, 0.7727, 0.2812, 0.8182, 0.25, 0.8182, 0.25, 0.7727, 0.2812, 0.8182, 0.2812, 0.8636, 0.25, 0.8636, 0.25, 0.8182, 0.2812, 0.8636, 0.2812, 0.9091, 0.25, 0.9091, 0.25, 0.8636, 0.2812, 0.9091, 0.2812, 0.9545, 0.25, 0.9545, 0.25, 0.9091, 0.3125, 0.5, 0.3125, 0.5455, 0.2812, 0.5455, 0.2812, 0.5, 0.3125, 0.5455, 0.3125, 0.5909, 0.2812, 0.5909, 0.2812, 0.5455, 0.3125, 0.5909, 0.3125, 0.6364, 0.2812, 0.6364, 0.2812, 0.5909, 0.3125, 0.6364, 0.3125, 0.6818, 0.2812, 0.6818, 0.2812, 0.6364, 0.3125, 0.6818, 0.3125, 0.7273, 0.2812, 0.7273, 0.2812, 0.6818, 0.3125, 0.7273, 0.3125, 0.7727, 0.2812, 0.7727, 0.2812, 0.7273, 0.3125, 0.7727, 0.3125, 0.8182, 0.2812, 0.8182, 0.2812, 0.7727, 0.3125, 0.8182, 0.3125, 0.8636, 0.2812, 0.8636, 0.2812, 0.8182, 0.3125, 0.8636, 0.3125, 0.9091, 0.2812, 0.9091, 0.2812, 0.8636, 0.3125, 0.9091, 0.3125, 0.9545, 0.2812, 0.9545, 0.2812, 0.9091, 0.3438, 0.5, 0.3438, 0.5455, 0.3125, 0.5455, 0.3125, 0.5, 0.3438, 0.5455, 0.3437, 0.5909, 0.3125, 0.5909, 0.3125, 0.5455, 0.3437, 0.5909, 0.3437, 0.6364, 0.3125, 0.6364, 0.3125, 0.5909, 0.3437, 0.6364, 0.3437, 0.6818, 0.3125, 0.6818, 0.3125, 0.6364, 0.3437, 0.6818, 0.3437, 0.7273, 0.3125, 0.7273, 0.3125, 0.6818, 0.3437, 0.7273, 0.3438, 0.7727, 0.3125, 0.7727, 0.3125, 0.7273, 0.3438, 0.7727, 0.3438, 0.8182, 0.3125, 0.8182, 0.3125, 0.7727, 0.3438, 0.8182, 0.3438, 0.8636, 0.3125, 0.8636, 0.3125, 0.8182, 0.3438, 0.8636, 0.3438, 0.9091, 0.3125, 0.9091, 0.3125, 0.8636, 0.3438, 0.9091, 0.3438, 0.9545, 0.3125, 0.9545, 0.3125, 0.9091, 0.375, 0.5, 0.375, 0.5455, 0.3438, 0.5455, 0.3438, 0.5, 0.375, 0.5455, 0.375, 0.5909, 0.3437, 0.5909, 0.3438, 0.5455, 0.375, 0.5909, 0.375, 0.6364, 0.3437, 0.6364, 0.3437, 0.5909, 0.375, 0.6364, 0.375, 0.6818, 0.3437, 0.6818, 0.3437, 0.6364, 0.375, 0.6818, 0.375, 0.7273, 0.3437, 0.7273, 0.3437, 0.6818, 0.375, 0.7273, 0.375, 0.7727, 0.3438, 0.7727, 0.3437, 0.7273, 0.375, 0.7727, 0.375, 0.8182, 0.3438, 0.8182, 0.3438, 0.7727, 0.375, 0.8182, 0.375, 0.8636, 0.3438, 0.8636, 0.3438, 0.8182, 0.375, 0.8636, 0.375, 0.9091, 0.3438, 0.9091, 0.3438, 0.8636, 0.375, 0.9091, 0.375, 0.9545, 0.3438, 0.9545, 0.3438, 0.9091, 0.4062, 0.5, 0.4062, 0.5455, 0.375, 0.5455, 0.375, 0.5, 0.4062, 0.5455, 0.4062, 0.5909, 0.375, 0.5909, 0.375, 0.5455, 0.4062, 0.5909, 0.4063, 0.6364, 0.375, 0.6364, 0.375, 0.5909, 0.4063, 0.6364, 0.4063, 0.6818, 0.375, 0.6818, 0.375, 0.6364, 0.4063, 0.6818, 0.4062, 0.7273, 0.375, 0.7273, 0.375, 0.6818, 0.4062, 0.7273, 0.4062, 0.7727, 0.375, 0.7727, 0.375, 0.7273, 0.4062, 0.7727, 0.4062, 0.8182, 0.375, 0.8182, 0.375, 0.7727, 0.4062, 0.8182, 0.4062, 0.8636, 0.375, 0.8636, 0.375, 0.8182, 0.4062, 0.8636, 0.4062, 0.9091, 0.375, 0.9091, 0.375, 0.8636, 0.4062, 0.9091, 0.4062, 0.9545, 0.375, 0.9545, 0.375, 0.9091, 0.4375, 0.5, 0.4375, 0.5455, 0.4062, 0.5455, 0.4062, 0.5, 0.4375, 0.5455, 0.4375, 0.5909, 0.4062, 0.5909, 0.4062, 0.5455, 0.4375, 0.5909, 0.4375, 0.6364, 0.4063, 0.6364, 0.4062, 0.5909, 0.4375, 0.6364, 0.4375, 0.6818, 0.4063, 0.6818, 0.4063, 0.6364, 0.4375, 0.6818, 0.4375, 0.7273, 0.4062, 0.7273, 0.4063, 0.6818, 0.4375, 0.7273, 0.4375, 0.7727, 0.4062, 0.7727, 0.4062, 0.7273, 0.4375, 0.7727, 0.4375, 0.8182, 0.4062, 0.8182, 0.4062, 0.7727, 0.4375, 0.8182, 0.4375, 0.8636, 0.4062, 0.8636, 0.4062, 0.8182, 0.4375, 0.8636, 0.4375, 0.9091, 0.4062, 0.9091, 0.4062, 0.8636, 0.4375, 0.9091, 0.4375, 0.9545, 0.4062, 0.9545, 0.4062, 0.9091, 0.4688, 0.5, 0.4688, 0.5455, 0.4375, 0.5455, 0.4375, 0.5, 0.5625, 0.5455, 0.5625, 0.5909, 0.5625, 0.5909, 0.5625, 0.5455, 0.4688, 0.5909, 0.4688, 0.6364, 0.4375, 0.6364, 0.4375, 0.5909, 0.4688, 0.6364, 0.4688, 0.6818, 0.4375, 0.6818, 0.4375, 0.6364, 0.4688, 0.6818, 0.4688, 0.7273, 0.4375, 0.7273, 0.4375, 0.6818, 0.4688, 0.7273, 0.4688, 0.7727, 0.4375, 0.7727, 0.4375, 0.7273, 0.4688, 0.7727, 0.4688, 0.8182, 0.4375, 0.8182, 0.4375, 0.7727, 0.4688, 0.8182, 0.4688, 0.8636, 0.4375, 0.8636, 0.4375, 0.8182, 0.4688, 0.8636, 0.4687, 0.9091, 0.4375, 0.9091, 0.4375, 0.8636, 0.5312, 0.9545, 0.5, 0.9545, 0.5, 0.9545, 0.5312, 0.9545, 0.5, 0.5, 0.5, 0.5455, 0.4688, 0.5455, 0.4688, 0.5, 0.5625, 0.9091, 0.5625, 0.9545, 0.5625, 0.9545, 0.5625, 0.9091, 0.5, 0.5909, 0.5, 0.6364, 0.4688, 0.6364, 0.4688, 0.5909, 0.5, 0.6364, 0.5, 0.6818, 0.4688, 0.6818, 0.4688, 0.6364, 0.5, 0.6818, 0.5, 0.7273, 0.4688, 0.7273, 0.4688, 0.6818, 0.5, 0.7273, 0.5, 0.7727, 0.4688, 0.7727, 0.4688, 0.7273, 0.5, 0.7727, 0.5, 0.8182, 0.4688, 0.8182, 0.4688, 0.7727, 0.5, 0.8182, 0.5, 0.8636, 0.4688, 0.8636, 0.4688, 0.8182, 0.5, 0.8636, 0.5, 0.9091, 0.4687, 0.9091, 0.4688, 0.8636, 0.5312, 0.5909, 0.5, 0.5909, 0.5, 0.5909, 0.5312, 0.5909, 0.5312, 0.5, 0.5312, 0.5455, 0.5, 0.5455, 0.5, 0.5, 0.5, 0.9091, 0.5312, 0.9091, 0.5312, 0.9091, 0.5, 0.9091, 0.5312, 0.5909, 0.5312, 0.6364, 0.5, 0.6364, 0.5, 0.5909, 0.5312, 0.6364, 0.5312, 0.6818, 0.5, 0.6818, 0.5, 0.6364, 0.5312, 0.6818, 0.5312, 0.7273, 0.5, 0.7273, 0.5, 0.6818, 0.5312, 0.7273, 0.5312, 0.7727, 0.5, 0.7727, 0.5, 0.7273, 0.5312, 0.7727, 0.5312, 0.8182, 0.5, 0.8182, 0.5, 0.7727, 0.5312, 0.8182, 0.5312, 0.8636, 0.5, 0.8636, 0.5, 0.8182, 0.5312, 0.8636, 0.5312, 0.9091, 0.5, 0.9091, 0.5, 0.8636, 0.5, 0.5455, 0.5312, 0.5455, 0.5312, 0.5455, 0.5, 0.5455, 0.5625, 0.5, 0.5625, 0.5455, 0.5312, 0.5455, 0.5312, 0.5, 0.5, 0.9545, 0.4687, 0.9545, 0.4687, 0.9545, 0.5, 0.9545, 0.5625, 0.5909, 0.5625, 0.6364, 0.5312, 0.6364, 0.5312, 0.5909, 0.5625, 0.6364, 0.5625, 0.6818, 0.5312, 0.6818, 0.5312, 0.6364, 0.5625, 0.6818, 0.5625, 0.7273, 0.5312, 0.7273, 0.5312, 0.6818, 0.5625, 0.7273, 0.5625, 0.7727, 0.5312, 0.7727, 0.5312, 0.7273, 0.5625, 0.7727, 0.5625, 0.8182, 0.5312, 0.8182, 0.5312, 0.7727, 0.5625, 0.8182, 0.5625, 0.8636, 0.5312, 0.8636, 0.5312, 0.8182, 0.5625, 0.8636, 0.5625, 0.9091, 0.5312, 0.9091, 0.5312, 0.8636, 0.5, 0.5909, 0.4688, 0.5909, 0.4688, 0.5909, 0.5, 0.5909, 0.5938, 0.5, 0.5938, 0.5455, 0.5625, 0.5455, 0.5625, 0.5, 0.5938, 0.5455, 0.5938, 0.5909, 0.5625, 0.5909, 0.5625, 0.5455, 0.5938, 0.5909, 0.5938, 0.6364, 0.5625, 0.6364, 0.5625, 0.5909, 0.5938, 0.6364, 0.5938, 0.6818, 0.5625, 0.6818, 0.5625, 0.6364, 0.5938, 0.6818, 0.5938, 0.7273, 0.5625, 0.7273, 0.5625, 0.6818, 0.5938, 0.7273, 0.5938, 0.7727, 0.5625, 0.7727, 0.5625, 0.7273, 0.5938, 0.7727, 0.5937, 0.8182, 0.5625, 0.8182, 0.5625, 0.7727, 0.5937, 0.8182, 0.5937, 0.8636, 0.5625, 0.8636, 0.5625, 0.8182, 0.5937, 0.8636, 0.5937, 0.9091, 0.5625, 0.9091, 0.5625, 0.8636, 0.5937, 0.9091, 0.5937, 0.9545, 0.5625, 0.9545, 0.5625, 0.9091, 0.625, 0.5, 0.625, 0.5455, 0.5938, 0.5455, 0.5938, 0.5, 0.625, 0.5455, 0.625, 0.5909, 0.5938, 0.5909, 0.5938, 0.5455, 0.625, 0.5909, 0.625, 0.6364, 0.5938, 0.6364, 0.5938, 0.5909, 0.625, 0.6364, 0.625, 0.6818, 0.5938, 0.6818, 0.5938, 0.6364, 0.625, 0.6818, 0.625, 0.7273, 0.5938, 0.7273, 0.5938, 0.6818, 0.625, 0.7273, 0.625, 0.7727, 0.5938, 0.7727, 0.5938, 0.7273, 0.625, 0.7727, 0.625, 0.8182, 0.5937, 0.8182, 0.5938, 0.7727, 0.625, 0.8182, 0.625, 0.8636, 0.5937, 0.8636, 0.5937, 0.8182, 0.625, 0.8636, 0.625, 0.9091, 0.5937, 0.9091, 0.5937, 0.8636, 0.625, 0.9091, 0.625, 0.9545, 0.5937, 0.9545, 0.5937, 0.9091, 0.6562, 0.5, 0.6562, 0.5455, 0.625, 0.5455, 0.625, 0.5, 0.6562, 0.5455, 0.6562, 0.5909, 0.625, 0.5909, 0.625, 0.5455, 0.6562, 0.5909, 0.6563, 0.6364, 0.625, 0.6364, 0.625, 0.5909, 0.6563, 0.6364, 0.6563, 0.6818, 0.625, 0.6818, 0.625, 0.6364, 0.6563, 0.6818, 0.6562, 0.7273, 0.625, 0.7273, 0.625, 0.6818, 0.6562, 0.7273, 0.6562, 0.7727, 0.625, 0.7727, 0.625, 0.7273, 0.6562, 0.7727, 0.6562, 0.8182, 0.625, 0.8182, 0.625, 0.7727, 0.6562, 0.8182, 0.6562, 0.8636, 0.625, 0.8636, 0.625, 0.8182, 0.6562, 0.8636, 0.6562, 0.9091, 0.625, 0.9091, 0.625, 0.8636, 0.6562, 0.9091, 0.6562, 0.9545, 0.625, 0.9545, 0.625, 0.9091, 0.6875, 0.5, 0.6875, 0.5455, 0.6562, 0.5455, 0.6562, 0.5, 0.6875, 0.5455, 0.6875, 0.5909, 0.6562, 0.5909, 0.6562, 0.5455, 0.6875, 0.5909, 0.6875, 0.6364, 0.6563, 0.6364, 0.6562, 0.5909, 0.6875, 0.6364, 0.6875, 0.6818, 0.6563, 0.6818, 0.6563, 0.6364, 0.6875, 0.6818, 0.6875, 0.7273, 0.6562, 0.7273, 0.6563, 0.6818, 0.6875, 0.7273, 0.6875, 0.7727, 0.6562, 0.7727, 0.6562, 0.7273, 0.6875, 0.7727, 0.6875, 0.8182, 0.6562, 0.8182, 0.6562, 0.7727, 0.6875, 0.8182, 0.6875, 0.8636, 0.6562, 0.8636, 0.6562, 0.8182, 0.6875, 0.8636, 0.6875, 0.9091, 0.6562, 0.9091, 0.6562, 0.8636, 0.6875, 0.9091, 0.6875, 0.9545, 0.6562, 0.9545, 0.6562, 0.9091, 0.7188, 0.5, 0.7188, 0.5455, 0.6875, 0.5455, 0.6875, 0.5, 0.7188, 0.5455, 0.7188, 0.5909, 0.6875, 0.5909, 0.6875, 0.5455, 0.7188, 0.5909, 0.7188, 0.6364, 0.6875, 0.6364, 0.6875, 0.5909, 0.7188, 0.6364, 0.7188, 0.6818, 0.6875, 0.6818, 0.6875, 0.6364, 0.7188, 0.6818, 0.7188, 0.7273, 0.6875, 0.7273, 0.6875, 0.6818, 0.7188, 0.7273, 0.7188, 0.7727, 0.6875, 0.7727, 0.6875, 0.7273, 0.7188, 0.7727, 0.7187, 0.8182, 0.6875, 0.8182, 0.6875, 0.7727, 0.7187, 0.8182, 0.7187, 0.8636, 0.6875, 0.8636, 0.6875, 0.8182, 0.7187, 0.8636, 0.7187, 0.9091, 0.6875, 0.9091, 0.6875, 0.8636, 0.7187, 0.9091, 0.7188, 0.9545, 0.6875, 0.9545, 0.6875, 0.9091, 0.75, 0.5, 0.75, 0.5455, 0.7188, 0.5455, 0.7188, 0.5, 0.75, 0.5455, 0.75, 0.5909, 0.7188, 0.5909, 0.7188, 0.5455, 0.75, 0.5909, 0.75, 0.6364, 0.7188, 0.6364, 0.7188, 0.5909, 0.75, 0.6364, 0.75, 0.6818, 0.7188, 0.6818, 0.7188, 0.6364, 0.75, 0.6818, 0.75, 0.7273, 0.7188, 0.7273, 0.7188, 0.6818, 0.75, 0.7273, 0.75, 0.7727, 0.7188, 0.7727, 0.7188, 0.7273, 0.75, 0.7727, 0.75, 0.8182, 0.7187, 0.8182, 0.7188, 0.7727, 0.75, 0.8182, 0.75, 0.8636, 0.7187, 0.8636, 0.7187, 0.8182, 0.75, 0.8636, 0.75, 0.9091, 0.7187, 0.9091, 0.7187, 0.8636, 0.75, 0.9091, 0.75, 0.9545, 0.7188, 0.9545, 0.7187, 0.9091, 0.7812, 0.5, 0.7812, 0.5455, 0.75, 0.5455, 0.75, 0.5, 0.7812, 0.5455, 0.7812, 0.5909, 0.75, 0.5909, 0.75, 0.5455, 0.7812, 0.5909, 0.7812, 0.6364, 0.75, 0.6364, 0.75, 0.5909, 0.7812, 0.6364, 0.7812, 0.6818, 0.75, 0.6818, 0.75, 0.6364, 0.7812, 0.6818, 0.7812, 0.7273, 0.75, 0.7273, 0.75, 0.6818, 0.7812, 0.7273, 0.7813, 0.7727, 0.75, 0.7727, 0.75, 0.7273, 0.7813, 0.7727, 0.7813, 0.8182, 0.75, 0.8182, 0.75, 0.7727, 0.7813, 0.8182, 0.7813, 0.8636, 0.75, 0.8636, 0.75, 0.8182, 0.7813, 0.8636, 0.7812, 0.9091, 0.75, 0.9091, 0.75, 0.8636, 0.7812, 0.9091, 0.7812, 0.9545, 0.75, 0.9545, 0.75, 0.9091, 0.8125, 0.5, 0.8125, 0.5455, 0.7812, 0.5455, 0.7812, 0.5, 0.8125, 0.5455, 0.8125, 0.5909, 0.7812, 0.5909, 0.7812, 0.5455, 0.8125, 0.5909, 0.8125, 0.6364, 0.7812, 0.6364, 0.7812, 0.5909, 0.8125, 0.6364, 0.8125, 0.6818, 0.7812, 0.6818, 0.7812, 0.6364, 0.8125, 0.6818, 0.8125, 0.7273, 0.7812, 0.7273, 0.7812, 0.6818, 0.8125, 0.7273, 0.8125, 0.7727, 0.7813, 0.7727, 0.7812, 0.7273, 0.8125, 0.7727, 0.8125, 0.8182, 0.7813, 0.8182, 0.7813, 0.7727, 0.8125, 0.8182, 0.8125, 0.8636, 0.7813, 0.8636, 0.7813, 0.8182, 0.8125, 0.8636, 0.8125, 0.9091, 0.7812, 0.9091, 0.7813, 0.8636, 0.8125, 0.9091, 0.8125, 0.9545, 0.7812, 0.9545, 0.7812, 0.9091, 0.8438, 0.5, 0.8438, 0.5455, 0.8125, 0.5455, 0.8125, 0.5, 0.8438, 0.5455, 0.8437, 0.5909, 0.8125, 0.5909, 0.8125, 0.5455, 0.8437, 0.5909, 0.8438, 0.6364, 0.8125, 0.6364, 0.8125, 0.5909, 0.8438, 0.6364, 0.8438, 0.6818, 0.8125, 0.6818, 0.8125, 0.6364, 0.8438, 0.6818, 0.8438, 0.7273, 0.8125, 0.7273, 0.8125, 0.6818, 0.8438, 0.7273, 0.8438, 0.7727, 0.8125, 0.7727, 0.8125, 0.7273, 0.8438, 0.7727, 0.8438, 0.8182, 0.8125, 0.8182, 0.8125, 0.7727, 0.8438, 0.8182, 0.8438, 0.8636, 0.8125, 0.8636, 0.8125, 0.8182, 0.8438, 0.8636, 0.8438, 0.9091, 0.8125, 0.9091, 0.8125, 0.8636, 0.8438, 0.9091, 0.8438, 0.9545, 0.8125, 0.9545, 0.8125, 0.9091, 0.875, 0.5, 0.875, 0.5455, 0.8438, 0.5455, 0.8438, 0.5, 0.875, 0.5455, 0.875, 0.5909, 0.8437, 0.5909, 0.8438, 0.5455, 0.875, 0.5909, 0.875, 0.6364, 0.8438, 0.6364, 0.8437, 0.5909, 0.875, 0.6364, 0.875, 0.6818, 0.8438, 0.6818, 0.8438, 0.6364, 0.875, 0.6818, 0.875, 0.7273, 0.8438, 0.7273, 0.8438, 0.6818, 0.875, 0.7273, 0.875, 0.7727, 0.8438, 0.7727, 0.8438, 0.7273, 0.875, 0.7727, 0.875, 0.8182, 0.8438, 0.8182, 0.8438, 0.7727, 0.875, 0.8182, 0.875, 0.8636, 0.8438, 0.8636, 0.8438, 0.8182, 0.875, 0.8636, 0.875, 0.9091, 0.8438, 0.9091, 0.8438, 0.8636, 0.875, 0.9091, 0.875, 0.9545, 0.8438, 0.9545, 0.8438, 0.9091, 0.9062, 0.5, 0.9062, 0.5455, 0.875, 0.5455, 0.875, 0.5, 0.9062, 0.5455, 0.9062, 0.5909, 0.875, 0.5909, 0.875, 0.5455, 0.9062, 0.5909, 0.9062, 0.6364, 0.875, 0.6364, 0.875, 0.5909, 0.9062, 0.6364, 0.9062, 0.6818, 0.875, 0.6818, 0.875, 0.6364, 0.9062, 0.6818, 0.9062, 0.7273, 0.875, 0.7273, 0.875, 0.6818, 0.9062, 0.7273, 0.9062, 0.7727, 0.875, 0.7727, 0.875, 0.7273, 0.9062, 0.7727, 0.9062, 0.8182, 0.875, 0.8182, 0.875, 0.7727, 0.9062, 0.8182, 0.9062, 0.8636, 0.875, 0.8636, 0.875, 0.8182, 0.9062, 0.8636, 0.9062, 0.9091, 0.875, 0.9091, 0.875, 0.8636, 0.9062, 0.9091, 0.9062, 0.9545, 0.875, 0.9545, 0.875, 0.9091, 0.9375, 0.5, 0.9375, 0.5455, 0.9062, 0.5455, 0.9062, 0.5, 0.9375, 0.5455, 0.9375, 0.5909, 0.9062, 0.5909, 0.9062, 0.5455, 0.9375, 0.5909, 0.9375, 0.6364, 0.9062, 0.6364, 0.9062, 0.5909, 0.9375, 0.6364, 0.9375, 0.6818, 0.9062, 0.6818, 0.9062, 0.6364, 0.9375, 0.6818, 0.9375, 0.7273, 0.9062, 0.7273, 0.9062, 0.6818, 0.9375, 0.7273, 0.9375, 0.7727, 0.9062, 0.7727, 0.9062, 0.7273, 0.9375, 0.7727, 0.9375, 0.8182, 0.9062, 0.8182, 0.9062, 0.7727, 0.9375, 0.8182, 0.9375, 0.8636, 0.9062, 0.8636, 0.9062, 0.8182, 0.9375, 0.8636, 0.9375, 0.9091, 0.9062, 0.9091, 0.9062, 0.8636, 0.9375, 0.9091, 0.9375, 0.9545, 0.9062, 0.9545, 0.9062, 0.9091, 0.9688, 0.5, 0.9688, 0.5455, 0.9375, 0.5455, 0.9375, 0.5, 0.9688, 0.5455, 0.9688, 0.5909, 0.9375, 0.5909, 0.9375, 0.5455, 0.9688, 0.5909, 0.9688, 0.6364, 0.9375, 0.6364, 0.9375, 0.5909, 0.9688, 0.6364, 0.9688, 0.6818, 0.9375, 0.6818, 0.9375, 0.6364, 0.9688, 0.6818, 0.9688, 0.7273, 0.9375, 0.7273, 0.9375, 0.6818, 0.9688, 0.7273, 0.9688, 0.7727, 0.9375, 0.7727, 0.9375, 0.7273, 0.9688, 0.7727, 0.9688, 0.8182, 0.9375, 0.8182, 0.9375, 0.7727, 0.9688, 0.8182, 0.9688, 0.8636, 0.9375, 0.8636, 0.9375, 0.8182, 0.9688, 0.8636, 0.9688, 0.9091, 0.9375, 0.9091, 0.9375, 0.8636, 0.9688, 0.9091, 0.9688, 0.9545, 0.9375, 0.9545, 0.9375, 0.9091, 1.0, 0.5, 1.0, 0.5455, 0.9688, 0.5455, 0.9688, 0.5, 1.0, 0.5455, 1.0, 0.5909, 0.9688, 0.5909, 0.9688, 0.5455, 1.0, 0.5909, 1.0, 0.6364, 0.9688, 0.6364, 0.9688, 0.5909, 1.0, 0.6364, 1.0, 0.6818, 0.9688, 0.6818, 0.9688, 0.6364, 1.0, 0.6818, 1.0, 0.7273, 0.9688, 0.7273, 0.9688, 0.6818, 1.0, 0.7273, 1.0, 0.7727, 0.9688, 0.7727, 0.9688, 0.7273, 1.0, 0.7727, 1.0, 0.8182, 0.9688, 0.8182, 0.9688, 0.7727, 1.0, 0.8182, 1.0, 0.8636, 0.9688, 0.8636, 0.9688, 0.8182, 1.0, 0.8636, 1.0, 0.9091, 0.9688, 0.9091, 0.9688, 0.8636, 1.0, 0.9091, 1.0, 0.9545, 0.9688, 0.9545, 0.9688, 0.9091, 0.4688, 0.5455, 0.4688, 0.5909, 0.4375, 0.5909, 0.4375, 0.5455, 0.4687, 0.9091, 0.4687, 0.9545, 0.4375, 0.9545, 0.4375, 0.9091, 0.5, 0.5455, 0.5, 0.5909, 0.4688, 0.5909, 0.4688, 0.5455, 0.5, 0.9091, 0.5, 0.9545, 0.4687, 0.9545, 0.4687, 0.9091, 0.5312, 0.5455, 0.5312, 0.5909, 0.5, 0.5909, 0.5, 0.5455, 0.5312, 0.9091, 0.5312, 0.9545, 0.5, 0.9545, 0.5, 0.9091, 0.5625, 0.5455, 0.5625, 0.5909, 0.5312, 0.5909, 0.5312, 0.5455, 0.5625, 0.9091, 0.5625, 0.9545, 0.5312, 0.9545, 0.5312, 0.9091, 0.4375, 0.5455, 0.4688, 0.5455, 0.4688, 0.5455, 0.4375, 0.5455, 0.5312, 0.5455, 0.5625, 0.5455, 0.5625, 0.5455, 0.5312, 0.5455, 0.4375, 0.9091, 0.4687, 0.9091, 0.4687, 0.9091, 0.4375, 0.9091, 0.5312, 0.9091, 0.5625, 0.9091, 0.5625, 0.9091, 0.5312, 0.9091, 0.4688, 0.5909, 0.4375, 0.5909, 0.4375, 0.5909, 0.4688, 0.5909, 0.5625, 0.5909, 0.5312, 0.5909, 0.5312, 0.5909, 0.5625, 0.5909, 0.4687, 0.9545, 0.4375, 0.9545, 0.4375, 0.9545, 0.4687, 0.9545, 0.5625, 0.9545, 0.5312, 0.9545, 0.5312, 0.9545, 0.5625, 0.9545, 0.4375, 0.9545, 0.4375, 0.9091, 0.4375, 0.9091, 0.4375, 0.9545, 0.4688, 0.5455, 0.5, 0.5455, 0.5, 0.5455, 0.4688, 0.5455, 0.4375, 0.5909, 0.4375, 0.5455, 0.4375, 0.5455, 0.4375, 0.5909, 0.4687, 0.9091, 0.5, 0.9091, 0.5, 0.9091, 0.4687, 0.9091])
me_cylinder_001.update()

# ---- objects
ob_cube = bpy.data.objects.new('Cube', me_cube_001)
ob_cylinder = bpy.data.objects.new('Cylinder', me_cylinder_001)

# ---- transforms, parenting, visibility, modifiers, constraints
ob_cube.location = (0.0, 0.0, 0.0)
ob_cylinder.location = (-1.992e-09, 1.707e-08, 0.07493)

# ---- collection membership
col_collection.objects.link(ob_cube)
col_collection.objects.link(ob_cylinder)

# ---- scene / render settings (as saved in the file)
scene.frame_start = 1; scene.frame_end = 250; scene.frame_set(1)
scene.render.engine = 'BLENDER_EEVEE_NEXT'
scene.cycles.sampling_pattern = 'TABULATED_SOBOL'
scene.cycles.use_light_tree = False
scene.view_settings.view_transform = 'Filmic'
bpy.context.view_layer.update()

# ---- added for rendering (the .blend has no active camera and no usable light): camera, sun
cam_auto = bpy.data.cameras.new('AutoCamera')
cam_auto.lens = 50.0
cam_auto.sensor_width = 36.0
cam_auto.clip_end = 1000.0
ob_auto_camera = bpy.data.objects.new('AutoCamera', cam_auto)
scene.collection.objects.link(ob_auto_camera)
ob_auto_camera.location = (1.28201, -1.53841, 1.27379)
ob_auto_camera.rotation_euler = (1.09748, -7.21219e-08, 0.694738)
scene.camera = ob_auto_camera
light_auto_sun = bpy.data.lights.new('AutoSun', 'SUN')
light_auto_sun.energy = 3.0
light_auto_sun.angle = 0.0523599
ob_auto_sun = bpy.data.objects.new('AutoSun', light_auto_sun)
scene.collection.objects.link(ob_auto_sun)
ob_auto_sun.rotation_euler = (0.872665, 0.174533, 0.523599)
bpy.context.view_layer.update()
